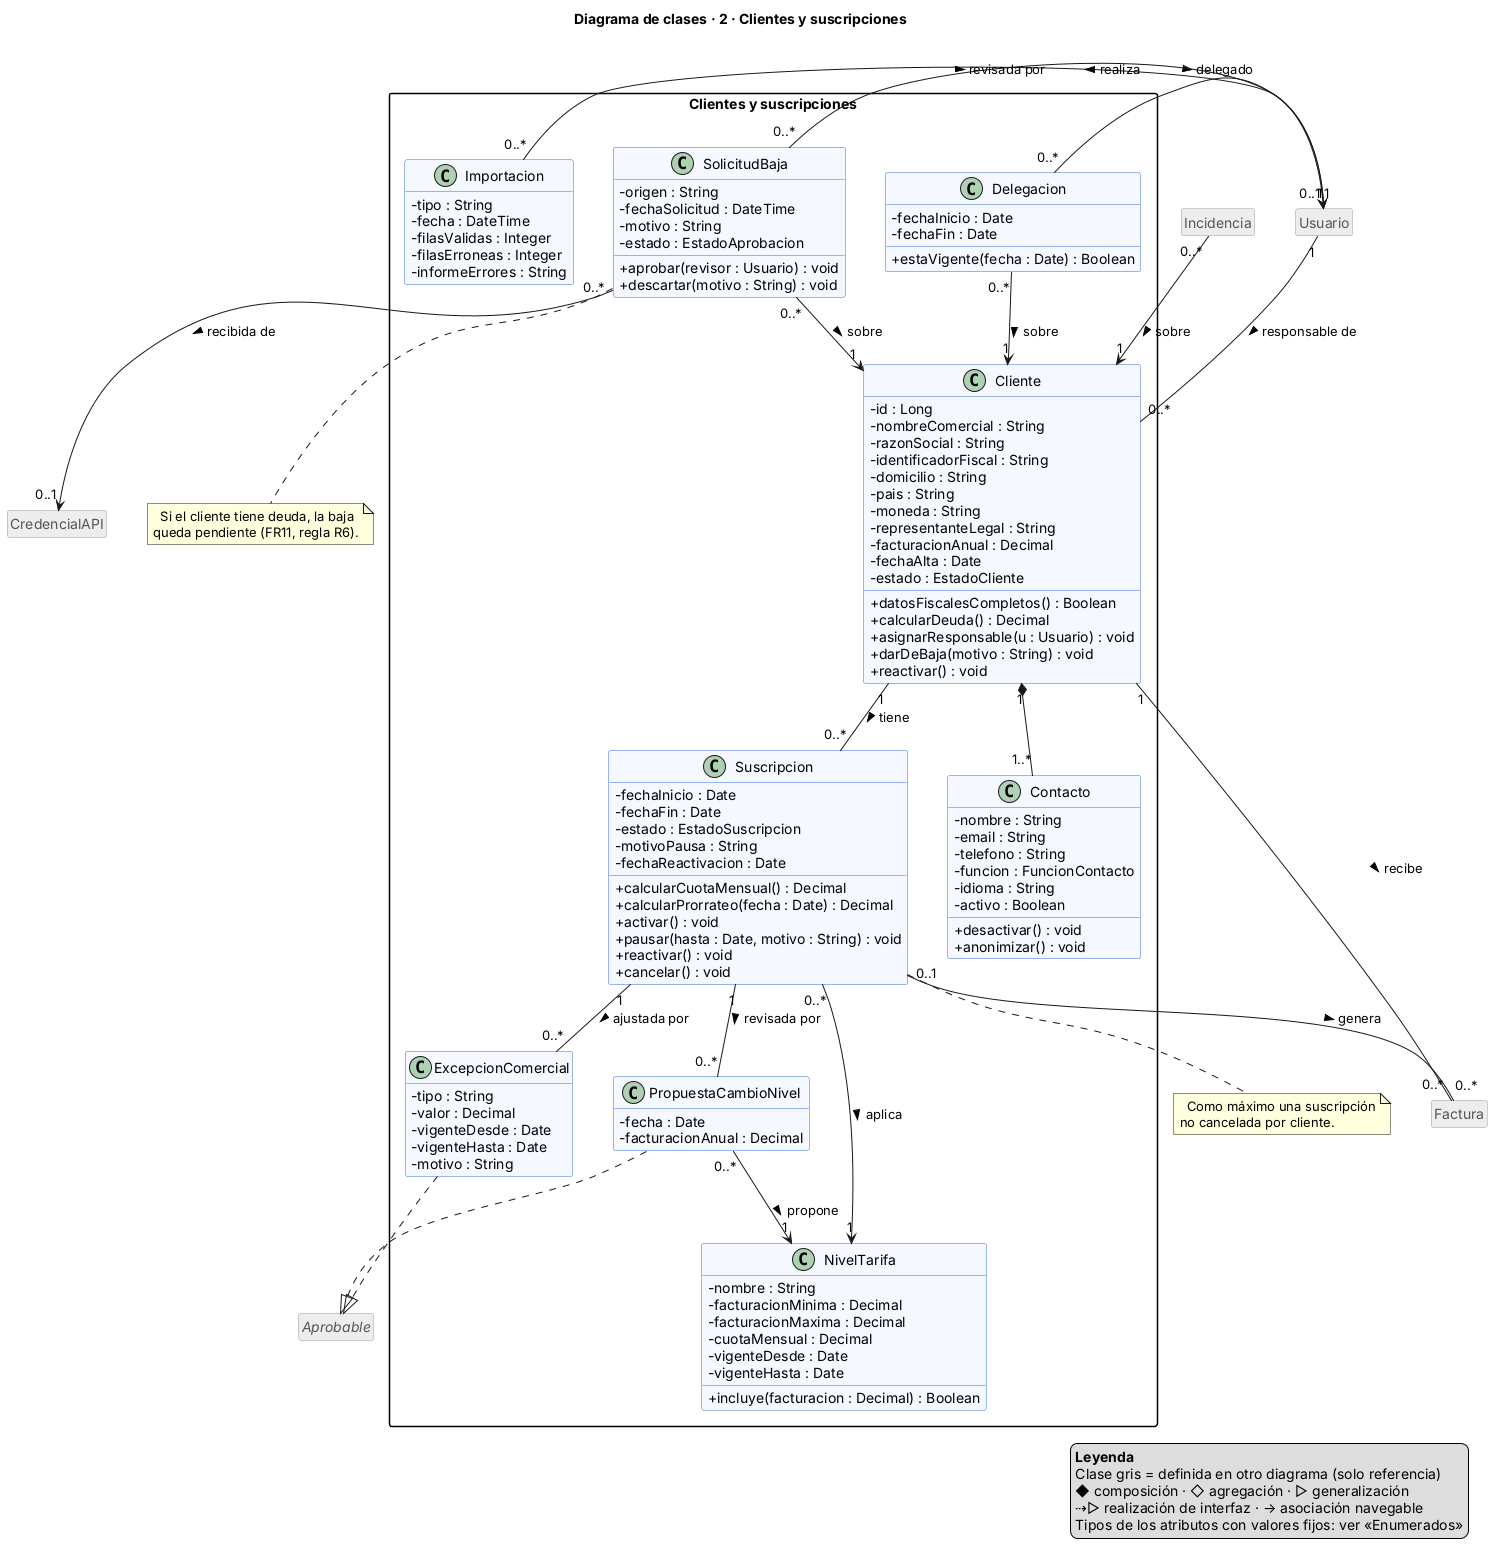

The diagram above was rendered by PlantUML. Its source (embedded in the PNG):
@startuml DiagramaClases_2_Clientes
title Diagrama de clases · 2 · Clientes y suscripciones
skinparam shadowing false
skinparam classAttributeIconSize 0
skinparam packageStyle rectangle
skinparam nodesep 40
skinparam ranksep 50
skinparam class {
  BackgroundColor #F5F8FF
  BorderColor #3B6FD8
  BackgroundColor<<ref>> #EDEDED
  BorderColor<<ref>> #9A9A9A
  FontColor<<ref>> #555555
}
hide empty members
hide <<ref>> members
hide <<ref>> stereotype
hide <<ref>> circle

package "Clientes y suscripciones" {
class Cliente {
  - id : Long
  - nombreComercial : String
  - razonSocial : String
  - identificadorFiscal : String
  - domicilio : String
  - pais : String
  - moneda : String
  - representanteLegal : String
  - facturacionAnual : Decimal
  - fechaAlta : Date
  - estado : EstadoCliente
  + datosFiscalesCompletos() : Boolean
  + calcularDeuda() : Decimal
  + asignarResponsable(u : Usuario) : void
  + darDeBaja(motivo : String) : void
  + reactivar() : void
  }
class Contacto {
  - nombre : String
  - email : String
  - telefono : String
  - funcion : FuncionContacto
  - idioma : String
  - activo : Boolean
  + desactivar() : void
  + anonimizar() : void
  }
class Delegacion {
  - fechaInicio : Date
  - fechaFin : Date
  + estaVigente(fecha : Date) : Boolean
  }
class Suscripcion {
  - fechaInicio : Date
  - fechaFin : Date
  - estado : EstadoSuscripcion
  - motivoPausa : String
  - fechaReactivacion : Date
  + calcularCuotaMensual() : Decimal
  + calcularProrrateo(fecha : Date) : Decimal
  + activar() : void
  + pausar(hasta : Date, motivo : String) : void
  + reactivar() : void
  + cancelar() : void
  }
class NivelTarifa {
  - nombre : String
  - facturacionMinima : Decimal
  - facturacionMaxima : Decimal
  - cuotaMensual : Decimal
  - vigenteDesde : Date
  - vigenteHasta : Date
  + incluye(facturacion : Decimal) : Boolean
  }
class ExcepcionComercial {
  - tipo : String
  - valor : Decimal
  - vigenteDesde : Date
  - vigenteHasta : Date
  - motivo : String
  }
class PropuestaCambioNivel {
  - fecha : Date
  - facturacionAnual : Decimal
  }
class SolicitudBaja {
  - origen : String
  - fechaSolicitud : DateTime
  - motivo : String
  - estado : EstadoAprobacion
  + aprobar(revisor : Usuario) : void
  + descartar(motivo : String) : void
  }
class Importacion {
  - tipo : String
  - fecha : DateTime
  - filasValidas : Integer
  - filasErroneas : Integer
  - informeErrores : String
  }
}
interface Aprobable <<ref>>
class CredencialAPI <<ref>>
class Factura <<ref>>
class Incidencia <<ref>>
class Usuario <<ref>>
note bottom of Suscripcion
  Como máximo una suscripción
no cancelada por cliente.
end note
note bottom of SolicitudBaja
  Si el cliente tiene deuda, la baja
queda pendiente (FR11, regla R6).
end note
Usuario "1" -- "0..*" Cliente : responsable de >
Delegacion "0..*" --> "1" Cliente : sobre >
Delegacion "0..*" --> "1" Usuario : delegado >
Cliente "1" *-- "1..*" Contacto
Cliente "1" -- "0..*" Suscripcion : tiene >
Suscripcion "0..*" --> "1" NivelTarifa : aplica >
Suscripcion "1" -- "0..*" ExcepcionComercial : ajustada por >
Suscripcion "1" -- "0..*" PropuestaCambioNivel : revisada por >
PropuestaCambioNivel "0..*" --> "1" NivelTarifa : propone >
Usuario "1" -- "0..*" Importacion : realiza >
SolicitudBaja "0..*" --> "1" Cliente : sobre >
SolicitudBaja "0..*" --> "0..1" Usuario : revisada por >
SolicitudBaja "0..*" --> "0..1" CredencialAPI : recibida de >
Cliente "1" -- "0..*" Factura : recibe >
Suscripcion "0..1" -- "0..*" Factura : genera >
ExcepcionComercial ..|> Aprobable
PropuestaCambioNivel ..|> Aprobable
Incidencia "0..*" --> "1" Cliente : sobre >
legend right
  <b>Leyenda</b>
  Clase gris = definida en otro diagrama (solo referencia)
  ◆ composición · ◇ agregación · ▷ generalización
  ⇢▷ realización de interfaz · → asociación navegable
  Tipos de los atributos con valores fijos: ver «Enumerados»
endlegend
@enduml